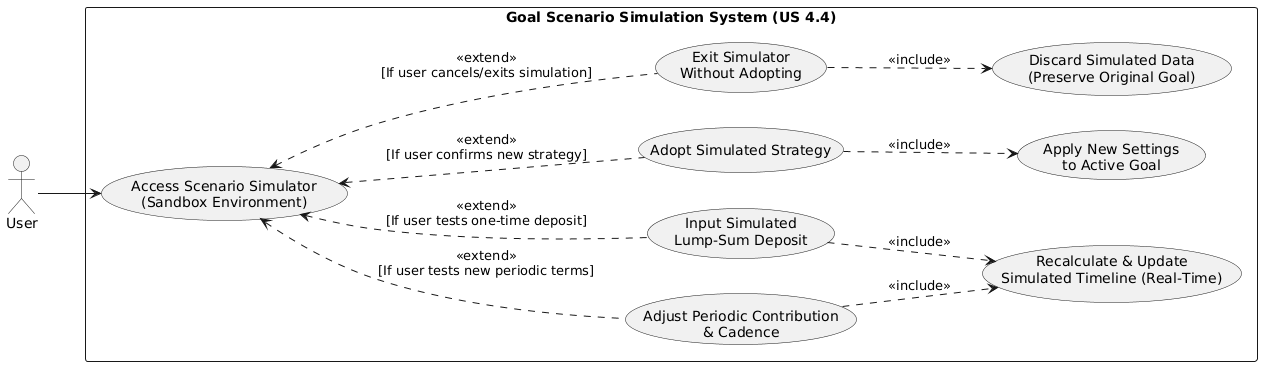

The diagram above was rendered by PlantUML. Its source (embedded in the PNG):
@startuml
left to right direction
skinparam packageStyle rectangle

actor "User" as User

rectangle "Goal Scenario Simulation System (US 4.4)" {
  ' --- Sandbox Entry ---
  usecase "Access Scenario Simulator\n(Sandbox Environment)" as UC_Sandbox
  
  ' --- Simulation Actions (AC 1 & AC 2) ---
  usecase "Adjust Periodic Contribution\n& Cadence" as UC_Adjust
  usecase "Input Simulated\nLump-Sum Deposit" as UC_LumpSum
  usecase "Recalculate & Update\nSimulated Timeline (Real-Time)" as UC_Recalc
  
  ' --- Resolution Actions (AC 3 & AC 4) ---
  usecase "Adopt Simulated Strategy" as UC_Adopt
  usecase "Apply New Settings\nto Active Goal" as UC_Apply
  
  usecase "Exit Simulator\nWithout Adopting" as UC_Exit
  usecase "Discard Simulated Data\n(Preserve Original Goal)" as UC_Discard
}

' Core Sandbox Access
User --> UC_Sandbox

' AC 1 & AC 2: Playing in the Simulator
UC_Sandbox <.. UC_Adjust : <<extend>>\n[If user tests new periodic terms]
UC_Sandbox <.. UC_LumpSum : <<extend>>\n[If user tests one-time deposit]

' The simulator engine MUST recalculate on any adjustment
UC_Adjust ..> UC_Recalc : <<include>>
UC_LumpSum ..> UC_Recalc : <<include>>

' AC 3: Adopting the new strategy
UC_Sandbox <.. UC_Adopt : <<extend>>\n[If user confirms new strategy]
UC_Adopt ..> UC_Apply : <<include>>

' AC 4: Discarding the simulation
UC_Sandbox <.. UC_Exit : <<extend>>\n[If user cancels/exits simulation]
UC_Exit ..> UC_Discard : <<include>>
@enduml